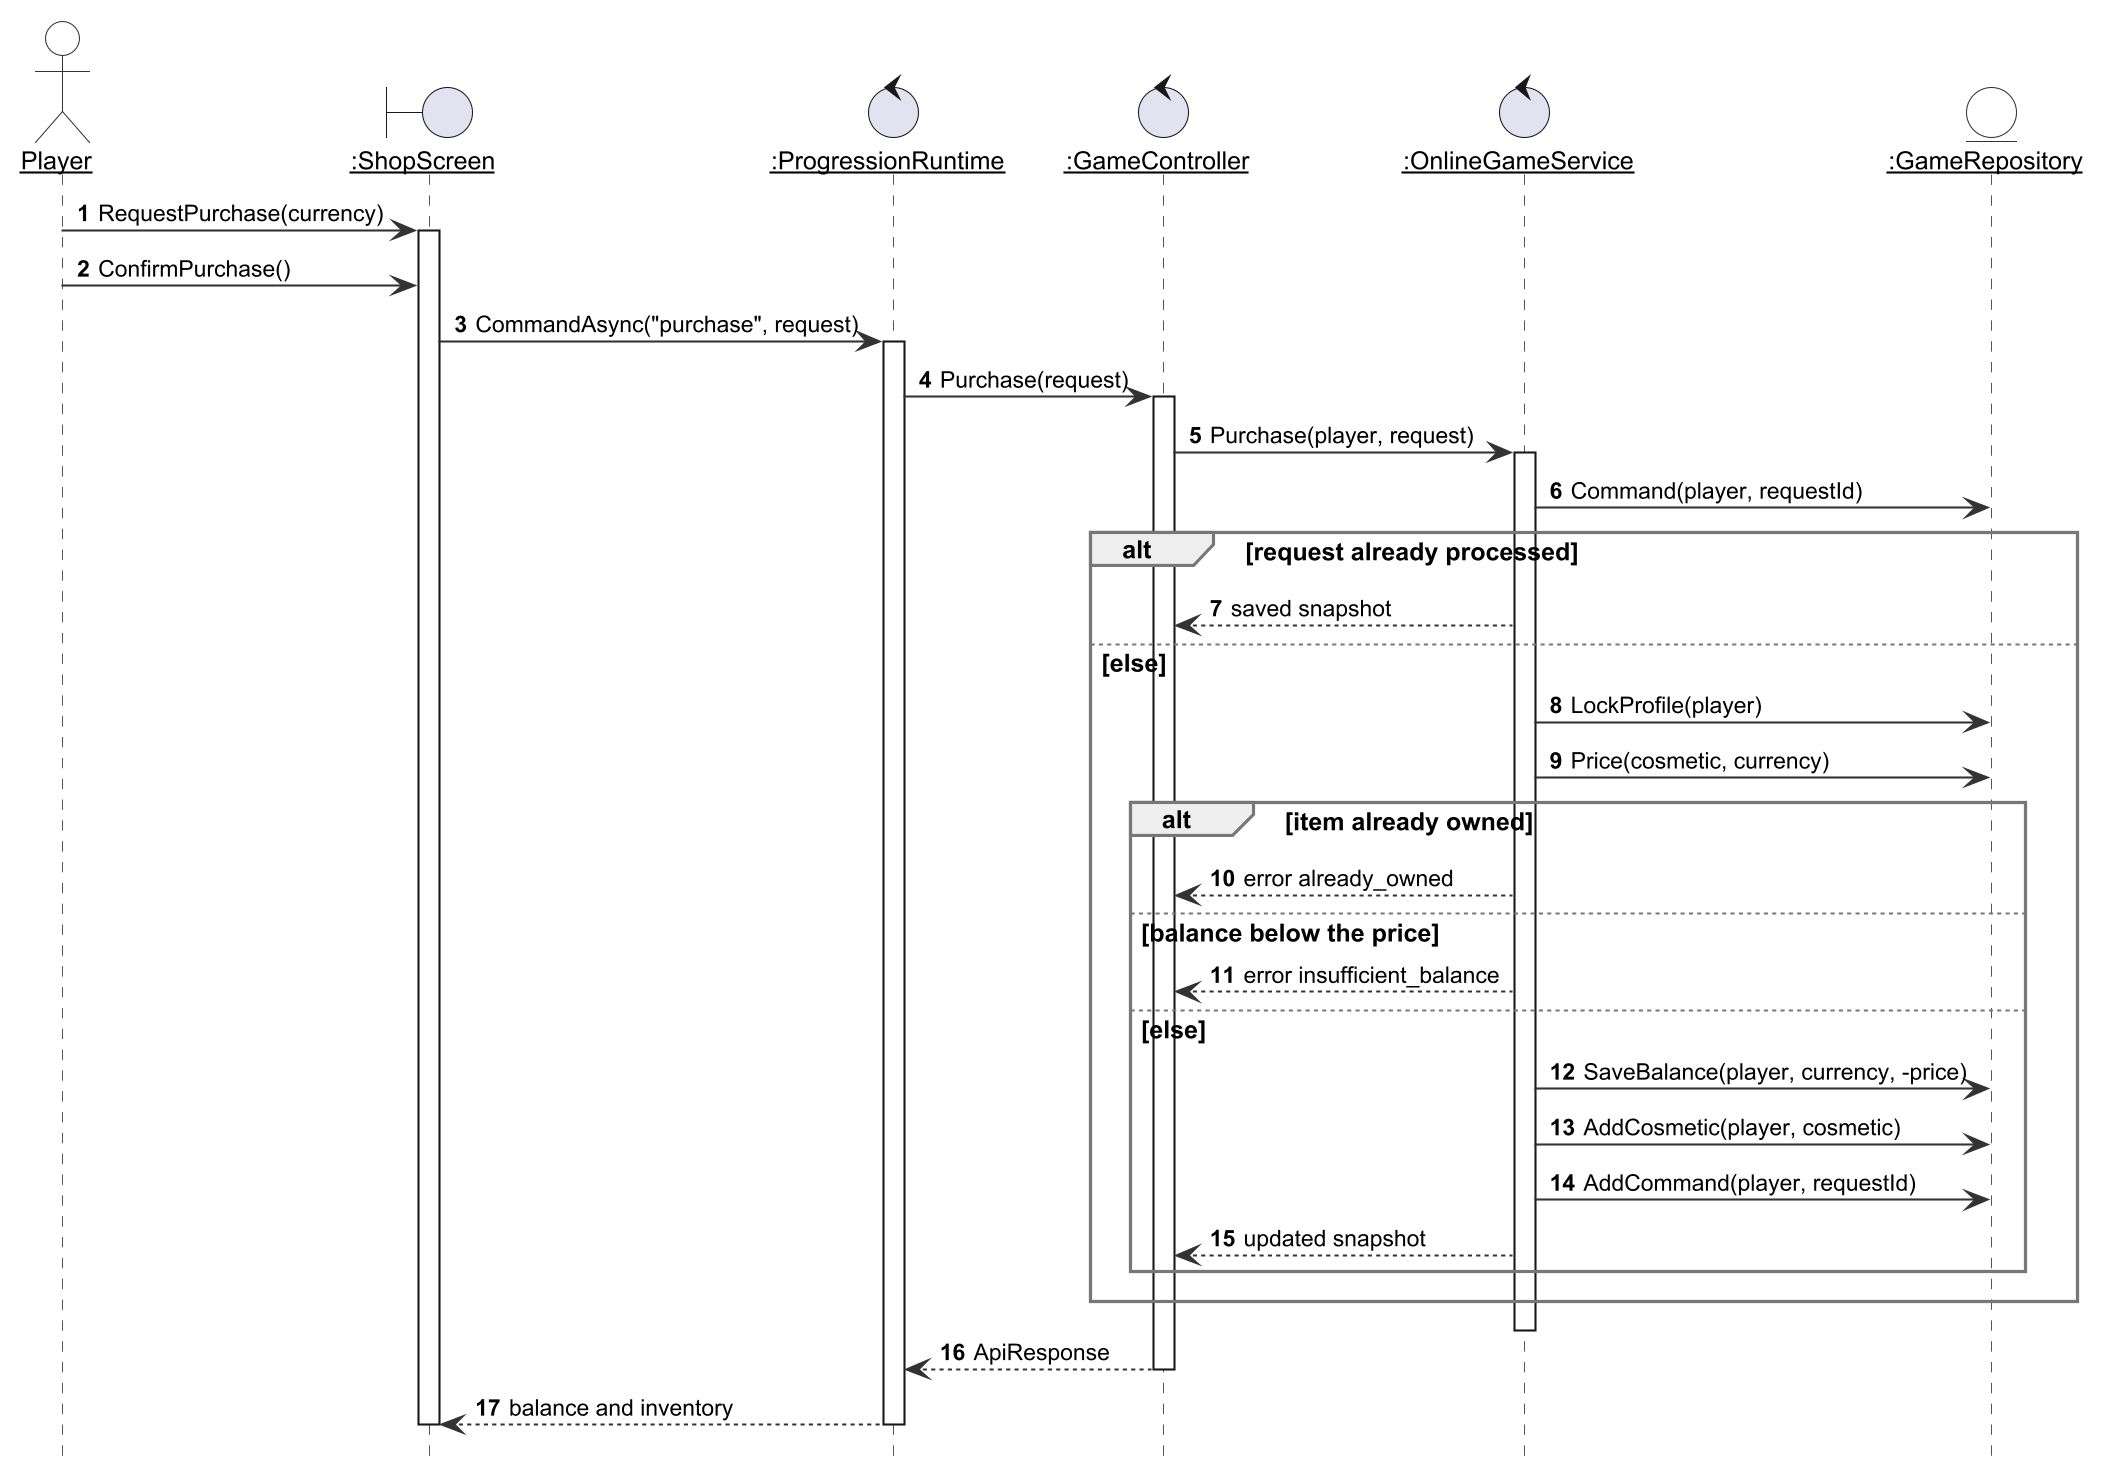

The diagram above was rendered by PlantUML. Its source (embedded in the PNG):
@startuml r4_seq_purchase
!include _style.iuml
autonumber
skinparam responseMessageBelowArrow true
skinparam sequenceParticipant underline
hide footbox

actor Player
boundary ":ShopScreen" as UI
control ":ProgressionRuntime" as PR
control ":GameController" as C
control ":OnlineGameService" as S
entity ":GameRepository" as G
Player -> UI : RequestPurchase(currency)
activate UI
Player -> UI : ConfirmPurchase()
UI -> PR : CommandAsync("purchase", request)
activate PR
PR -> C : Purchase(request)
activate C
C -> S : Purchase(player, request)
activate S
S -> G : Command(player, requestId)
alt request already processed
  S --> C : saved snapshot
else else
  S -> G : LockProfile(player)
  S -> G : Price(cosmetic, currency)
  alt item already owned
    S --> C : error already_owned
  else balance below the price
    S --> C : error insufficient_balance
  else else
    S -> G : SaveBalance(player, currency, -price)
    S -> G : AddCosmetic(player, cosmetic)
    S -> G : AddCommand(player, requestId)
    S --> C : updated snapshot
  end
end
deactivate S
C --> PR : ApiResponse
deactivate C
PR --> UI : balance and inventory
deactivate PR
deactivate UI
@enduml